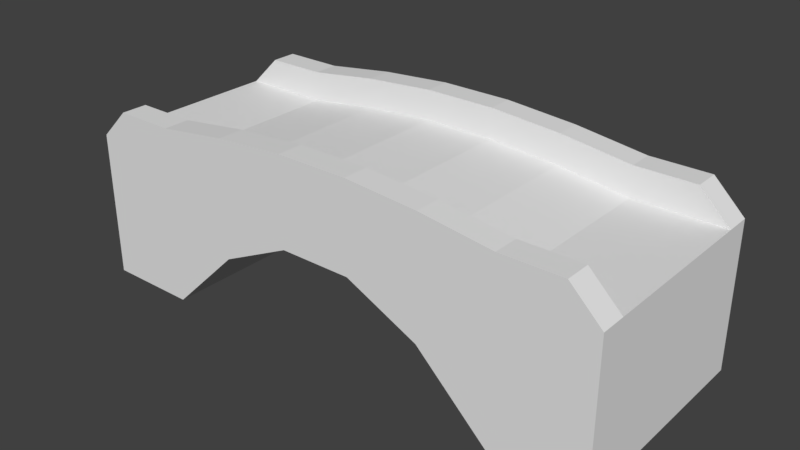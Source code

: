 # Source: bridge.blend  (saved by Blender 2.79.0; exported with 4.5.12 LTS)
import bpy
from mathutils import Matrix  # noqa: F401  (used for matrix-valued properties, if any)

bpy.ops.wm.read_factory_settings(use_empty=True)
scene = bpy.context.scene
scene.name = 'Scene'

# ---- collections
col_collection_1 = bpy.data.collections.new('Collection 1'); scene.collection.children.link(col_collection_1)

# ---- materials (node trees are filled in below, after node groups)
mat_material_001 = bpy.data.materials.new('Material.001')
mat_material_001.alpha_threshold = 0.0
mat_material_001.use_transparent_shadow = False
mat_material_001.roughness = 0.5

# ---- material node trees

# ---- world
world_world = bpy.data.worlds.new('World'); scene.world = world_world
world_world.color = (0.05088, 0.05088, 0.05088)
world_world.use_sun_shadow = False
world_world.sun_shadow_jitter_overblur = 0.0
world_world.cycles.sampling_method = 'MANUAL'

# ---- meshes
me_cube_002 = bpy.data.meshes.new('Cube.002')
me_cube_002.from_pydata([(-1.0, -1.0, -0.8479), (-1.0, -1.0, 0.4841), (-1.0, 1.0, -0.8479), (-1.0, 1.0, 0.4841), (1.0, -1.0, -0.8479), (1.0, -1.0, 0.4841), (1.0, 1.0, -0.8479), (1.0, 1.0, 0.4841), (0.6646, 1.0, -0.8479), (-0.6646, 1.0, -0.8479), (-0.6646, 1.0, 0.4841), (0.6646, 1.0, 0.4841), (-0.6646, -1.0, -0.8479), (0.6646, -1.0, -0.8479), (0.6646, -1.0, 0.4841), (-0.6646, -1.0, 0.4841), (0.3988, 1.0, -0.2166), (0.1329, 1.0, 0.09315), (-0.1329, 1.0, 0.09315), (-0.3988, 1.0, -0.2166), (-0.3988, 1.0, 0.5709), (-0.1329, 1.0, 0.6206), (0.1329, 1.0, 0.6206), (0.3988, 1.0, 0.5709), (-0.3988, -1.0, -0.2166), (-0.1329, -1.0, 0.09315), (0.1329, -1.0, 0.09315), (0.3988, -1.0, -0.2166), (0.3988, -1.0, 0.5709), (0.1329, -1.0, 0.6206), (-0.1329, -1.0, 0.6206), (-0.3988, -1.0, 0.5709), (-1.0, 0.7672, -0.8479), (-1.0, -0.7672, -0.8479), (-1.0, -0.7672, 0.4841), (-1.0, 0.7672, 0.4841), (1.0, -0.7672, -0.8479), (1.0, 0.7672, -0.8479), (1.0, 0.7672, 0.4841), (1.0, -0.7672, 0.4841), (0.6646, 0.7672, 0.4841), (0.6646, -0.7672, 0.4841), (-0.6646, 0.7672, 0.4841), (-0.6646, -0.7672, 0.4841), (-0.6646, 0.7672, -0.8479), (-0.6646, -0.7672, -0.8479), (0.6646, 0.7672, -0.8479), (0.6646, -0.7672, -0.8479), (-0.3988, 0.7672, -0.2166), (-0.3988, -0.7672, -0.2166), (-0.1329, 0.7672, 0.09315), (-0.1329, -0.7672, 0.09315), (0.1329, 0.7672, 0.09315), (0.1329, -0.7672, 0.09315), (0.3988, 0.7672, -0.2166), (0.3988, -0.7672, -0.2166), (0.3988, 0.7672, 0.5709), (0.3988, -0.7672, 0.5709), (0.1329, 0.7672, 0.6206), (0.1329, -0.7672, 0.6206), (-0.1329, 0.7672, 0.6206), (-0.1329, -0.7672, 0.6206), (-0.3988, 0.7672, 0.5709), (-0.3988, -0.7672, 0.5709), (-0.886, 0.7672, 0.7569), (-0.886, 1.0, 0.7569), (0.6646, 1.0, 0.7569), (0.886, 1.0, 0.7569), (0.886, -0.7672, 0.7569), (0.886, -1.0, 0.7569), (-0.6646, -1.0, 0.7569), (-0.886, -1.0, 0.7569), (-0.6646, 1.0, 0.7569), (0.3988, 1.0, 0.8436), (0.6646, -1.0, 0.7569), (-0.3988, -1.0, 0.8436), (0.6646, -0.7672, 0.7569), (-0.6646, -0.7672, 0.7569), (-0.3988, 1.0, 0.8436), (-0.1329, 1.0, 0.8934), (0.1329, 1.0, 0.8934), (0.3988, -1.0, 0.8436), (0.1329, -1.0, 0.8934), (-0.1329, -1.0, 0.8934), (0.3988, -0.7672, 0.8436), (0.1329, -0.7672, 0.8934), (-0.1329, -0.7672, 0.8934), (-0.3988, -0.7672, 0.8436), (-0.886, -0.7672, 0.7569), (0.886, 0.7672, 0.7569), (0.6646, 0.7672, 0.7569), (-0.6646, 0.7672, 0.7569), (0.3988, 0.7672, 0.8436), (0.1329, 0.7672, 0.8934), (-0.1329, 0.7672, 0.8934), (-0.3988, 0.7672, 0.8436)], [], [(32, 35, 3, 2), (8, 11, 7, 6), (36, 39, 5, 4), (12, 15, 1, 0), (47, 36, 4, 13), (23, 22, 80, 73), (5, 39, 68, 69), (39, 41, 76, 68), (33, 45, 12, 0), (55, 47, 13, 27), (4, 5, 14, 13), (24, 31, 15, 12), (2, 3, 10, 9), (16, 23, 11, 8), (9, 10, 20, 19), (19, 20, 21, 18), (18, 21, 22, 17), (17, 22, 23, 16), (13, 14, 28, 27), (27, 28, 29, 26), (26, 29, 30, 25), (25, 30, 31, 24), (45, 49, 24, 12), (49, 51, 25, 24), (51, 53, 26, 25), (53, 55, 27, 26), (22, 21, 79, 80), (40, 38, 89, 90), (21, 20, 78, 79), (63, 43, 77, 87), (15, 31, 75, 70), (60, 62, 63, 61), (20, 10, 72, 78), (58, 60, 61, 59), (41, 57, 84, 76), (56, 58, 59, 57), (7, 11, 66, 67), (40, 56, 57, 41), (17, 16, 54, 52), (52, 54, 55, 53), (18, 17, 52, 50), (50, 52, 53, 51), (19, 18, 50, 48), (48, 50, 51, 49), (9, 19, 48, 44), (44, 48, 49, 45), (16, 8, 46, 54), (54, 46, 47, 55), (2, 9, 44, 32), (32, 44, 45, 33), (42, 62, 95, 91), (62, 42, 43, 63), (14, 5, 69, 74), (38, 40, 41, 39), (56, 40, 90, 92), (42, 35, 34, 43), (8, 6, 37, 46), (46, 37, 36, 47), (6, 7, 38, 37), (37, 38, 39, 36), (0, 1, 34, 33), (33, 34, 35, 32), (77, 88, 71, 70), (68, 76, 74, 69), (87, 77, 70, 75), (76, 84, 81, 74), (84, 85, 82, 81), (85, 86, 83, 82), (86, 87, 75, 83), (79, 78, 95, 94), (80, 79, 94, 93), (73, 80, 93, 92), (66, 73, 92, 90), (78, 72, 91, 95), (67, 66, 90, 89), (72, 65, 64, 91), (34, 1, 71, 88), (35, 42, 91, 64), (43, 34, 88, 77), (1, 15, 70, 71), (62, 60, 94, 95), (38, 7, 67, 89), (61, 63, 87, 86), (28, 14, 74, 81), (60, 58, 93, 94), (10, 3, 65, 72), (29, 28, 81, 82), (59, 61, 86, 85), (11, 23, 73, 66), (30, 29, 82, 83), (3, 35, 64, 65), (58, 56, 92, 93), (31, 30, 83, 75), (57, 59, 85, 84)])
_uv = me_cube_002.uv_layers.new(name='UVMap')
_uv.uv.foreach_set('vector', [0.6449, 0.5448, 0.3697, 0.5448, 0.3697, 0.4967, 0.6449, 0.4967, 0.01474, 0.1529, 0.2903, 0.1529, 0.2903, 0.08363, 0.01474, 0.08363, 0.3697, 0.8617, 0.6449, 0.8617, 0.6449, 0.9098, 0.3697, 0.9098, 0.01474, 0.4275, 0.2903, 0.4275, 0.2903, 0.4967, 0.01474, 0.4967, 0.992, 0.1141, 0.9226, 0.1141, 0.9226, 0.06603, 0.992, 0.06603, 0.3082, 0.2078, 0.3185, 0.2627, 0.3749, 0.2627, 0.3646, 0.2078, 0.8838, 0.56, 0.8357, 0.56, 0.8357, 0.505, 0.8838, 0.505, 0.747, 0.5061, 0.747, 0.5754, 0.6906, 0.5754, 0.6906, 0.5296, 0.3981, 0.4311, 0.4675, 0.4311, 0.4675, 0.4791, 0.3981, 0.4791, 0.7894, 0.4311, 0.9226, 0.4311, 0.9226, 0.4791, 0.7894, 0.4791, 0.01474, 0.08363, 0.2903, 0.08363, 0.2903, 0.1529, 0.01474, 0.1529, 0.1453, 0.3725, 0.3082, 0.3725, 0.2903, 0.4275, 0.01474, 0.4275, 0.01474, 0.4967, 0.2903, 0.4967, 0.2903, 0.4275, 0.01474, 0.4275, 0.1453, 0.2078, 0.3082, 0.2078, 0.2903, 0.1529, 0.01474, 0.1529, 0.01474, 0.4275, 0.2903, 0.4275, 0.3082, 0.3725, 0.1453, 0.3725, 0.1453, 0.3725, 0.3082, 0.3725, 0.3185, 0.3176, 0.2094, 0.3176, 0.2094, 0.3176, 0.3185, 0.3176, 0.3185, 0.2627, 0.2094, 0.2627, 0.2094, 0.2627, 0.3185, 0.2627, 0.3082, 0.2078, 0.1453, 0.2078, 0.01474, 0.1529, 0.2903, 0.1529, 0.3082, 0.2078, 0.1453, 0.2078, 0.1453, 0.2078, 0.3082, 0.2078, 0.3185, 0.2627, 0.2094, 0.2627, 0.2094, 0.2627, 0.3185, 0.2627, 0.3185, 0.3176, 0.2094, 0.3176, 0.2094, 0.3176, 0.3185, 0.3176, 0.3082, 0.3725, 0.1453, 0.3725, 0.4675, 0.4311, 0.6008, 0.4311, 0.6008, 0.4791, 0.4675, 0.4791, 0.6008, 0.4311, 0.6676, 0.4311, 0.6676, 0.4791, 0.6008, 0.4791, 0.6676, 0.4311, 0.7226, 0.4311, 0.7226, 0.4791, 0.6676, 0.4791, 0.7226, 0.4311, 0.7894, 0.4311, 0.7894, 0.4791, 0.7226, 0.4791, 0.3185, 0.2627, 0.3185, 0.3176, 0.3749, 0.3176, 0.3749, 0.2627, 0.747, 0.8499, 0.747, 0.9192, 0.6906, 0.8956, 0.6906, 0.8499, 0.3185, 0.3176, 0.3082, 0.3725, 0.3646, 0.3725, 0.3749, 0.3176, 0.7291, 0.795, 0.747, 0.8499, 0.6906, 0.8499, 0.6727, 0.795, 0.2903, 0.4275, 0.3082, 0.3725, 0.3646, 0.3725, 0.3467, 0.4275, 0.3322, 0.7307, 0.3322, 0.7856, 0.01474, 0.7856, 0.01474, 0.7307, 0.3082, 0.3725, 0.2903, 0.4275, 0.3467, 0.4275, 0.3646, 0.3725, 0.3322, 0.6758, 0.3322, 0.7307, 0.01474, 0.7307, 0.01474, 0.6758, 0.747, 0.5754, 0.7291, 0.6303, 0.6727, 0.6303, 0.6906, 0.5754, 0.3322, 0.6209, 0.3322, 0.6758, 0.01474, 0.6758, 0.01474, 0.6209, 0.2903, 0.08363, 0.2903, 0.1529, 0.3467, 0.1529, 0.3467, 0.1072, 0.3322, 0.566, 0.3322, 0.6209, 0.01474, 0.6209, 0.01474, 0.566, 0.7226, 0.06603, 0.7894, 0.06603, 0.7894, 0.1141, 0.7226, 0.1141, 0.7226, 0.1141, 0.7894, 0.1141, 0.7894, 0.4311, 0.7226, 0.4311, 0.6676, 0.06603, 0.7226, 0.06603, 0.7226, 0.1141, 0.6676, 0.1141, 0.6676, 0.1141, 0.7226, 0.1141, 0.7226, 0.4311, 0.6676, 0.4311, 0.6008, 0.06603, 0.6676, 0.06603, 0.6676, 0.1141, 0.6008, 0.1141, 0.6008, 0.1141, 0.6676, 0.1141, 0.6676, 0.4311, 0.6008, 0.4311, 0.4675, 0.06603, 0.6008, 0.06603, 0.6008, 0.1141, 0.4675, 0.1141, 0.4675, 0.1141, 0.6008, 0.1141, 0.6008, 0.4311, 0.4675, 0.4311, 0.7894, 0.06603, 0.9226, 0.06603, 0.9226, 0.1141, 0.7894, 0.1141, 0.7894, 0.1141, 0.9226, 0.1141, 0.9226, 0.4311, 0.7894, 0.4311, 0.3981, 0.06603, 0.4675, 0.06603, 0.4675, 0.1141, 0.3981, 0.1141, 0.3981, 0.1141, 0.4675, 0.1141, 0.4675, 0.4311, 0.3981, 0.4311, 0.747, 0.5754, 0.7291, 0.6303, 0.6727, 0.6303, 0.6906, 0.5754, 0.3322, 0.7856, 0.3322, 0.8406, 0.01474, 0.8406, 0.01474, 0.7856, 0.2903, 0.1529, 0.2903, 0.08363, 0.3467, 0.1072, 0.3467, 0.1529, 0.3322, 0.4967, 0.3322, 0.566, 0.01474, 0.566, 0.01474, 0.4967, 0.7291, 0.795, 0.747, 0.8499, 0.6906, 0.8499, 0.6727, 0.795, 0.3322, 0.8406, 0.3322, 0.9098, 0.01474, 0.9098, 0.01474, 0.8406, 0.992, 0.4791, 0.9226, 0.4791, 0.9226, 0.4311, 0.992, 0.4311, 0.992, 0.4311, 0.9226, 0.4311, 0.9226, 0.1141, 0.992, 0.1141, 0.3697, 0.4967, 0.6449, 0.4967, 0.6449, 0.5448, 0.3697, 0.5448, 0.3697, 0.5448, 0.6449, 0.5448, 0.6449, 0.8617, 0.3697, 0.8617, 0.6449, 0.9098, 0.3697, 0.9098, 0.3697, 0.8617, 0.6449, 0.8617, 0.6449, 0.8617, 0.3697, 0.8617, 0.3697, 0.5448, 0.6449, 0.5448, 0.8357, 0.8252, 0.8357, 0.871, 0.7875, 0.871, 0.7875, 0.8252, 0.8357, 0.505, 0.8357, 0.5507, 0.7875, 0.5507, 0.7875, 0.505, 0.8357, 0.7703, 0.8357, 0.8252, 0.7875, 0.8252, 0.7875, 0.7703, 0.8357, 0.5507, 0.8357, 0.6056, 0.7875, 0.6056, 0.7875, 0.5507, 0.8357, 0.6056, 0.8357, 0.6605, 0.7875, 0.6605, 0.7875, 0.6056, 0.8357, 0.6605, 0.8357, 0.7154, 0.7875, 0.7154, 0.7875, 0.6605, 0.8357, 0.7154, 0.8357, 0.7703, 0.7875, 0.7703, 0.7875, 0.7154, 0.7875, 0.6605, 0.7875, 0.6056, 0.8357, 0.6056, 0.8357, 0.6605, 0.7875, 0.7154, 0.7875, 0.6605, 0.8357, 0.6605, 0.8357, 0.7154, 0.7875, 0.7703, 0.7875, 0.7154, 0.8357, 0.7154, 0.8357, 0.7703, 0.7875, 0.8252, 0.7875, 0.7703, 0.8357, 0.7703, 0.8357, 0.8252, 0.7875, 0.6056, 0.7875, 0.5507, 0.8357, 0.5507, 0.8357, 0.6056, 0.7875, 0.871, 0.7875, 0.8252, 0.8357, 0.8252, 0.8357, 0.871, 0.7875, 0.5507, 0.7875, 0.505, 0.8357, 0.505, 0.8357, 0.5507, 0.8357, 0.926, 0.7875, 0.926, 0.7875, 0.871, 0.8357, 0.871, 0.747, 0.5061, 0.747, 0.5754, 0.6906, 0.5754, 0.6906, 0.5296, 0.747, 0.8499, 0.747, 0.9192, 0.6906, 0.8956, 0.6906, 0.8499, 0.2903, 0.4967, 0.2903, 0.4275, 0.3467, 0.4275, 0.3467, 0.4732, 0.7291, 0.6303, 0.7188, 0.6852, 0.6624, 0.6852, 0.6727, 0.6303, 0.7875, 0.871, 0.8357, 0.871, 0.8357, 0.926, 0.7875, 0.926, 0.7188, 0.7401, 0.7291, 0.795, 0.6727, 0.795, 0.6624, 0.7401, 0.3082, 0.2078, 0.2903, 0.1529, 0.3467, 0.1529, 0.3646, 0.2078, 0.7188, 0.6852, 0.7188, 0.7401, 0.6624, 0.7401, 0.6624, 0.6852, 0.2903, 0.4275, 0.2903, 0.4967, 0.3467, 0.4732, 0.3467, 0.4275, 0.3185, 0.2627, 0.3082, 0.2078, 0.3646, 0.2078, 0.3749, 0.2627, 0.7188, 0.6852, 0.7188, 0.7401, 0.6624, 0.7401, 0.6624, 0.6852, 0.2903, 0.1529, 0.3082, 0.2078, 0.3646, 0.2078, 0.3467, 0.1529, 0.3185, 0.3176, 0.3185, 0.2627, 0.3749, 0.2627, 0.3749, 0.3176, 0.8838, 0.56, 0.8357, 0.56, 0.8357, 0.505, 0.8838, 0.505, 0.7188, 0.7401, 0.7291, 0.795, 0.6727, 0.795, 0.6624, 0.7401, 0.3082, 0.3725, 0.3185, 0.3176, 0.3749, 0.3176, 0.3646, 0.3725, 0.7291, 0.6303, 0.7188, 0.6852, 0.6624, 0.6852, 0.6727, 0.6303])
me_cube_002.materials.append(mat_material_001)
me_cube_002.use_remesh_preserve_volume = False
me_cube_002.use_remesh_preserve_attributes = False
me_cube_002.use_mirror_vertex_groups = False
me_cube_002.update()
me_cube_002.normals_split_custom_set([tuple(v) for v in zip(*[iter([-1.0, 0.0, 0.0, -1.0, 0.0, 0.0, -1.0, 0.0, 0.0, -1.0, 0.0, 0.0, 0.0, 1.0, 0.0, 0.0, 1.0, 0.0, 0.0, 1.0, 0.0, 0.0, 1.0, 0.0, 1.0, 0.0, 0.0, 1.0, 0.0, 0.0, 1.0, 0.0, 0.0, 1.0, 0.0, 0.0, 0.0, -1.0, 0.0, 0.0, -1.0, 0.0, 0.0, -1.0, 0.0, 0.0, -1.0, 0.0, 0.0, 0.0, -1.0, 0.0, 0.0, -1.0, 0.0, 0.0, -1.0, 0.0, 0.0, -1.0, 0.0, 1.0, 0.0, 0.0, 1.0, 0.0, 0.0, 1.0, 0.0, 0.0, 1.0, 0.0, 0.9226, 4.331e-07, 0.3858, 0.9226, 4.331e-07, 0.3858, 0.9226, 4.331e-07, 0.3858, 0.9226, 4.331e-07, 0.3858, 0.0, 1.0, 1.963e-07, 0.0, 1.0, 1.963e-07, 0.0, 1.0, 1.963e-07, 0.0, 1.0, 1.963e-07, 0.0, 0.0, -1.0, 0.0, 0.0, -1.0, 0.0, 0.0, -1.0, 0.0, 0.0, -1.0, -0.9216, 0.0, -0.3881, -0.9216, 0.0, -0.3881, -0.9216, 0.0, -0.3881, -0.9216, 0.0, -0.3881, 0.0, -1.0, 0.0, 0.0, -1.0, 0.0, 0.0, -1.0, 0.0, 0.0, -1.0, 0.0, 0.0, -1.0, 0.0, 0.0, -1.0, 0.0, 0.0, -1.0, 0.0, 0.0, -1.0, 0.0, 0.0, 1.0, 0.0, 0.0, 1.0, 0.0, 0.0, 1.0, 0.0, 0.0, 1.0, 0.0, 0.0, 1.0, 0.0, 0.0, 1.0, 0.0, 0.0, 1.0, 0.0, 0.0, 1.0, 0.0, 0.0, 1.0, 0.0, 0.0, 1.0, 0.0, 0.0, 1.0, 0.0, 0.0, 1.0, 0.0, 0.0, 1.0, 0.0, 0.0, 1.0, 0.0, 0.0, 1.0, 0.0, 0.0, 1.0, 0.0, 0.0, 1.0, 0.0, 0.0, 1.0, 0.0, 0.0, 1.0, 0.0, 0.0, 1.0, 0.0, 0.0, 1.0, 0.0, 0.0, 1.0, 0.0, 0.0, 1.0, 0.0, 0.0, 1.0, 0.0, 0.0, -1.0, 0.0, 0.0, -1.0, 0.0, 0.0, -1.0, 0.0, 0.0, -1.0, 0.0, 0.0, -1.0, 0.0, 0.0, -1.0, 0.0, 0.0, -1.0, 0.0, 0.0, -1.0, 0.0, 0.0, -1.0, 0.0, 0.0, -1.0, 0.0, 0.0, -1.0, 0.0, 0.0, -1.0, 0.0, 0.0, -1.0, 0.0, 0.0, -1.0, 0.0, 0.0, -1.0, 0.0, 0.0, -1.0, 0.0, 0.9216, 0.0, -0.3881, 0.9216, 0.0, -0.3881, 0.9216, 0.0, -0.3881, 0.9216, 0.0, -0.3881, 0.7588, -1.568e-07, -0.6513, 0.7588, -1.568e-07, -0.6513, 0.7588, -1.568e-07, -0.6513, 0.7588, -1.568e-07, -0.6513, 0.0, 0.0, -1.0, 0.0, 0.0, -1.0, 0.0, 0.0, -1.0, 0.0, 0.0, -1.0, -0.7588, -1.568e-07, -0.6513, -0.7588, -1.568e-07, -0.6513, -0.7588, -1.568e-07, -0.6513, -0.7588, -1.568e-07, -0.6513, 0.0, 1.0, 0.0, 0.0, 1.0, 0.0, 0.0, 1.0, 0.0, 0.0, 1.0, 0.0, 0.0, -1.0, 1.963e-07, 0.0, -1.0, 1.963e-07, 0.0, -1.0, 1.963e-07, 0.0, -1.0, 1.963e-07, 0.0, 1.0, 0.0, 0.0, 1.0, 0.0, 0.0, 1.0, 0.0, 0.0, 1.0, 0.0, 0.0, 1.0, 0.0, 0.0, 1.0, 0.0, 0.0, 1.0, 0.0, 0.0, 1.0, 0.0, 0.0, -1.0, 0.0, 0.0, -1.0, 0.0, 0.0, -1.0, 0.0, 0.0, -1.0, 0.0, -0.1841, 0.0, 0.9829, -0.1841, 0.0, 0.9829, -0.1841, 0.0, 0.9829, -0.1841, 0.0, 0.9829, 0.0, 1.0, 0.0, 0.0, 1.0, 0.0, 0.0, 1.0, 0.0, 0.0, 1.0, 0.0, 0.0, 0.0, 1.0, 0.0, 0.0, 1.0, 0.0, 0.0, 1.0, 0.0, 0.0, 1.0, 0.0, 1.0, 0.0, 0.0, 1.0, 0.0, 0.0, 1.0, 0.0, 0.0, 1.0, 0.0, 0.1841, 0.0, 0.9829, 0.1841, 0.0, 0.9829, 0.1841, 0.0, 0.9829, 0.1841, 0.0, 0.9829, 0.0, 1.0, 0.0, 0.0, 1.0, 0.0, 0.0, 1.0, 0.0, 0.0, 1.0, 0.0, 0.3102, 0.0, 0.9507, 0.3102, 0.0, 0.9507, 0.3102, 0.0, 0.9507, 0.3102, 0.0, 0.9507, -0.7588, 1.568e-07, -0.6513, -0.7588, 1.568e-07, -0.6513, -0.7588, 1.568e-07, -0.6513, -0.7588, 1.568e-07, -0.6513, -0.7588, 0.0, -0.6513, -0.7588, 0.0, -0.6513, -0.7588, 0.0, -0.6513, -0.7588, 0.0, -0.6513, 0.0, 0.0, -1.0, 0.0, 0.0, -1.0, 0.0, 0.0, -1.0, 0.0, 0.0, -1.0, 0.0, 0.0, -1.0, 0.0, 0.0, -1.0, 0.0, 0.0, -1.0, 0.0, 0.0, -1.0, 0.7588, 1.568e-07, -0.6513, 0.7588, 1.568e-07, -0.6513, 0.7588, 1.568e-07, -0.6513, 0.7588, 1.568e-07, -0.6513, 0.7588, 0.0, -0.6513, 0.7588, 0.0, -0.6513, 0.7588, 0.0, -0.6513, 0.7588, 0.0, -0.6513, 0.9216, 0.0, -0.3881, 0.9216, 0.0, -0.3881, 0.9216, 0.0, -0.3881, 0.9216, 0.0, -0.3881, 0.9216, 0.0, -0.3881, 0.9216, 0.0, -0.3881, 0.9216, 0.0, -0.3881, 0.9216, 0.0, -0.3881, -0.9216, 0.0, -0.3881, -0.9216, 0.0, -0.3881, -0.9216, 0.0, -0.3881, -0.9216, 0.0, -0.3881, -0.9216, 0.0, -0.3881, -0.9216, 0.0, -0.3881, -0.9216, 0.0, -0.3881, -0.9216, 0.0, -0.3881, 0.0, 0.0, -1.0, 0.0, 0.0, -1.0, 0.0, 0.0, -1.0, 0.0, 0.0, -1.0, 0.0, 0.0, -1.0, 0.0, 0.0, -1.0, 0.0, 0.0, -1.0, 0.0, 0.0, -1.0, 0.0, -1.0, 0.0, 0.0, -1.0, 0.0, 0.0, -1.0, 0.0, 0.0, -1.0, 0.0, -0.3102, 0.0, 0.9507, -0.3102, 0.0, 0.9507, -0.3102, 0.0, 0.9507, -0.3102, 0.0, 0.9507, 0.0, -1.0, 0.0, 0.0, -1.0, 0.0, 0.0, -1.0, 0.0, 0.0, -1.0, 0.0, 0.0, 0.0, 1.0, 0.0, 0.0, 1.0, 0.0, 0.0, 1.0, 0.0, 0.0, 1.0, 0.0, -1.0, 0.0, 0.0, -1.0, 0.0, 0.0, -1.0, 0.0, 0.0, -1.0, 0.0, 0.0, 0.0, 1.0, 0.0, 0.0, 1.0, 0.0, 0.0, 1.0, 0.0, 0.0, 1.0, 0.0, 0.0, -1.0, 0.0, 0.0, -1.0, 0.0, 0.0, -1.0, 0.0, 0.0, -1.0, 0.0, 0.0, -1.0, 0.0, 0.0, -1.0, 0.0, 0.0, -1.0, 0.0, 0.0, -1.0, 1.0, 0.0, 0.0, 1.0, 0.0, 0.0, 1.0, 0.0, 0.0, 1.0, 0.0, 0.0, 1.0, 0.0, 0.0, 1.0, 0.0, 0.0, 1.0, 0.0, 0.0, 1.0, 0.0, 0.0, -1.0, 0.0, 0.0, -1.0, 0.0, 0.0, -1.0, 0.0, 0.0, -1.0, 0.0, 0.0, -1.0, 0.0, 0.0, -1.0, 0.0, 0.0, -1.0, 0.0, 0.0, -1.0, 0.0, 0.0, 0.0, 0.0, 1.0, 0.0, 0.0, 1.0, 0.0, 0.0, 1.0, 0.0, 0.0, 1.0, 0.0, 0.0, 1.0, 0.0, 0.0, 1.0, 0.0, 0.0, 1.0, 0.0, 0.0, 1.0, -0.3102, 0.0, 0.9507, -0.3102, 0.0, 0.9507, -0.3102, 0.0, 0.9507, -0.3102, 0.0, 0.9507, 0.3102, 0.0, 0.9507, 0.3102, 0.0, 0.9507, 0.3102, 0.0, 0.9507, 0.3102, 0.0, 0.9507, 0.1841, 1.479e-08, 0.9829, 0.1841, 1.479e-08, 0.9829, 0.1841, 1.479e-08, 0.9829, 0.1841, 1.479e-08, 0.9829, 0.0, 0.0, 1.0, 0.0, 0.0, 1.0, 0.0, 0.0, 1.0, 0.0, 0.0, 1.0, -0.1841, 1.479e-08, 0.9829, -0.1841, 1.479e-08, 0.9829, -0.1841, 1.479e-08, 0.9829, -0.1841, 1.479e-08, 0.9829, -0.1841, -1.479e-08, 0.9829, -0.1841, -1.479e-08, 0.9829, -0.1841, -1.479e-08, 0.9829, -0.1841, -1.479e-08, 0.9829, 0.0, 0.0, 1.0, 0.0, 0.0, 1.0, 0.0, 0.0, 1.0, 0.0, 0.0, 1.0, 0.1841, -1.479e-08, 0.9829, 0.1841, -1.479e-08, 0.9829, 0.1841, -1.479e-08, 0.9829, 0.1841, -1.479e-08, 0.9829, 0.3102, 0.0, 0.9507, 0.3102, 0.0, 0.9507, 0.3102, 0.0, 0.9507, 0.3102, 0.0, 0.9507, -0.3102, 0.0, 0.9507, -0.3102, 0.0, 0.9507, -0.3102, 0.0, 0.9507, -0.3102, 0.0, 0.9507, 0.0, 0.0, 1.0, 0.0, 0.0, 1.0, 0.0, 0.0, 1.0, 0.0, 0.0, 1.0, 0.0, 0.0, 1.0, 0.0, 0.0, 1.0, 0.0, 0.0, 1.0, 0.0, 0.0, 1.0, -0.9226, 4.331e-07, 0.3858, -0.9226, 4.331e-07, 0.3858, -0.9226, 4.331e-07, 0.3858, -0.9226, 4.331e-07, 0.3858, 0.0, -1.0, 1.963e-07, 0.0, -1.0, 1.963e-07, 0.0, -1.0, 1.963e-07, 0.0, -1.0, 1.963e-07, 0.0, 1.0, 1.963e-07, 0.0, 1.0, 1.963e-07, 0.0, 1.0, 1.963e-07, 0.0, 1.0, 1.963e-07, 0.0, -1.0, 0.0, 0.0, -1.0, 0.0, 0.0, -1.0, 0.0, 0.0, -1.0, 0.0, 0.0, -1.0, 0.0, 0.0, -1.0, 0.0, 0.0, -1.0, 0.0, 0.0, -1.0, 0.0, 0.9226, -4.331e-07, 0.3858, 0.9226, -4.331e-07, 0.3858, 0.9226, -4.331e-07, 0.3858, 0.9226, -4.331e-07, 0.3858, 0.0, 1.0, 0.0, 0.0, 1.0, 0.0, 0.0, 1.0, 0.0, 0.0, 1.0, 0.0, 0.0, -1.0, 0.0, 0.0, -1.0, 0.0, 0.0, -1.0, 0.0, 0.0, -1.0, 0.0, 0.0, -1.0, 0.0, 0.0, -1.0, 0.0, 0.0, -1.0, 0.0, 0.0, -1.0, 0.0, 0.0, 1.0, 0.0, 0.0, 1.0, 0.0, 0.0, 1.0, 0.0, 0.0, 1.0, 0.0, 0.0, -1.0, 0.0, 0.0, -1.0, 0.0, 0.0, -1.0, 0.0, 0.0, -1.0, 0.0, 0.0, 1.0, 0.0, 0.0, 1.0, 0.0, 0.0, 1.0, 0.0, 0.0, 1.0, 0.0, 0.0, 1.0, 0.0, 0.0, 1.0, 0.0, 0.0, 1.0, 0.0, 0.0, 1.0, 0.0, 0.0, -1.0, 0.0, 0.0, -1.0, 0.0, 0.0, -1.0, 0.0, 0.0, -1.0, 0.0, -0.9226, -4.331e-07, 0.3858, -0.9226, -4.331e-07, 0.3858, -0.9226, -4.331e-07, 0.3858, -0.9226, -4.331e-07, 0.3858, 0.0, -1.0, 0.0, 0.0, -1.0, 0.0, 0.0, -1.0, 0.0, 0.0, -1.0, 0.0, 0.0, -1.0, 0.0, 0.0, -1.0, 0.0, 0.0, -1.0, 0.0, 0.0, -1.0, 0.0, 0.0, 1.0, 0.0, 0.0, 1.0, 0.0, 0.0, 1.0, 0.0, 0.0, 1.0, 0.0])] * 3)])

# ---- objects
ob_cube = bpy.data.objects.new('Cube', me_cube_002)

# ---- transforms, parenting, visibility, modifiers, constraints
ob_cube.location = (0.0, 0.0, 0.8232)
ob_cube.scale = (2.329, 0.9515, 0.9515)
ob_cube.color = (0.8, 0.8, 0.8, 1.0)
ob_cube.lineart.crease_threshold = 0.0

# ---- collection membership
col_collection_1.objects.link(ob_cube)

# ---- scene / render settings (as saved in the file)
scene.frame_start = 1; scene.frame_end = 250; scene.frame_set(1)
scene.render.engine = 'BLENDER_EEVEE_NEXT'
scene.render.resolution_percentage = 50
scene.render.dither_intensity = 0.0
scene.cycles.use_denoising = False
scene.cycles.samples = 128
scene.cycles.sampling_pattern = 'TABULATED_SOBOL'
scene.cycles.use_adaptive_sampling = False
scene.cycles.use_light_tree = False
scene.cycles.blur_glossy = 0.0
scene.cycles.sample_clamp_indirect = 0.0
scene.view_settings.view_transform = 'Standard'
bpy.context.view_layer.update()

# ---- added for rendering (the .blend has no active camera and no usable light): camera, sun
cam_auto = bpy.data.cameras.new('AutoCamera')
cam_auto.lens = 50.0
cam_auto.sensor_width = 36.0
cam_auto.clip_end = 1000.0
ob_auto_camera = bpy.data.objects.new('AutoCamera', cam_auto)
scene.collection.objects.link(ob_auto_camera)
ob_auto_camera.location = (4.90114, -5.88137, 4.76579)
ob_auto_camera.rotation_euler = (1.09748, -7.21219e-08, 0.694738)
scene.camera = ob_auto_camera
light_auto_sun = bpy.data.lights.new('AutoSun', 'SUN')
light_auto_sun.energy = 3.0
light_auto_sun.angle = 0.0523599
ob_auto_sun = bpy.data.objects.new('AutoSun', light_auto_sun)
scene.collection.objects.link(ob_auto_sun)
ob_auto_sun.rotation_euler = (0.872665, 0.174533, 0.523599)
bpy.context.view_layer.update()
